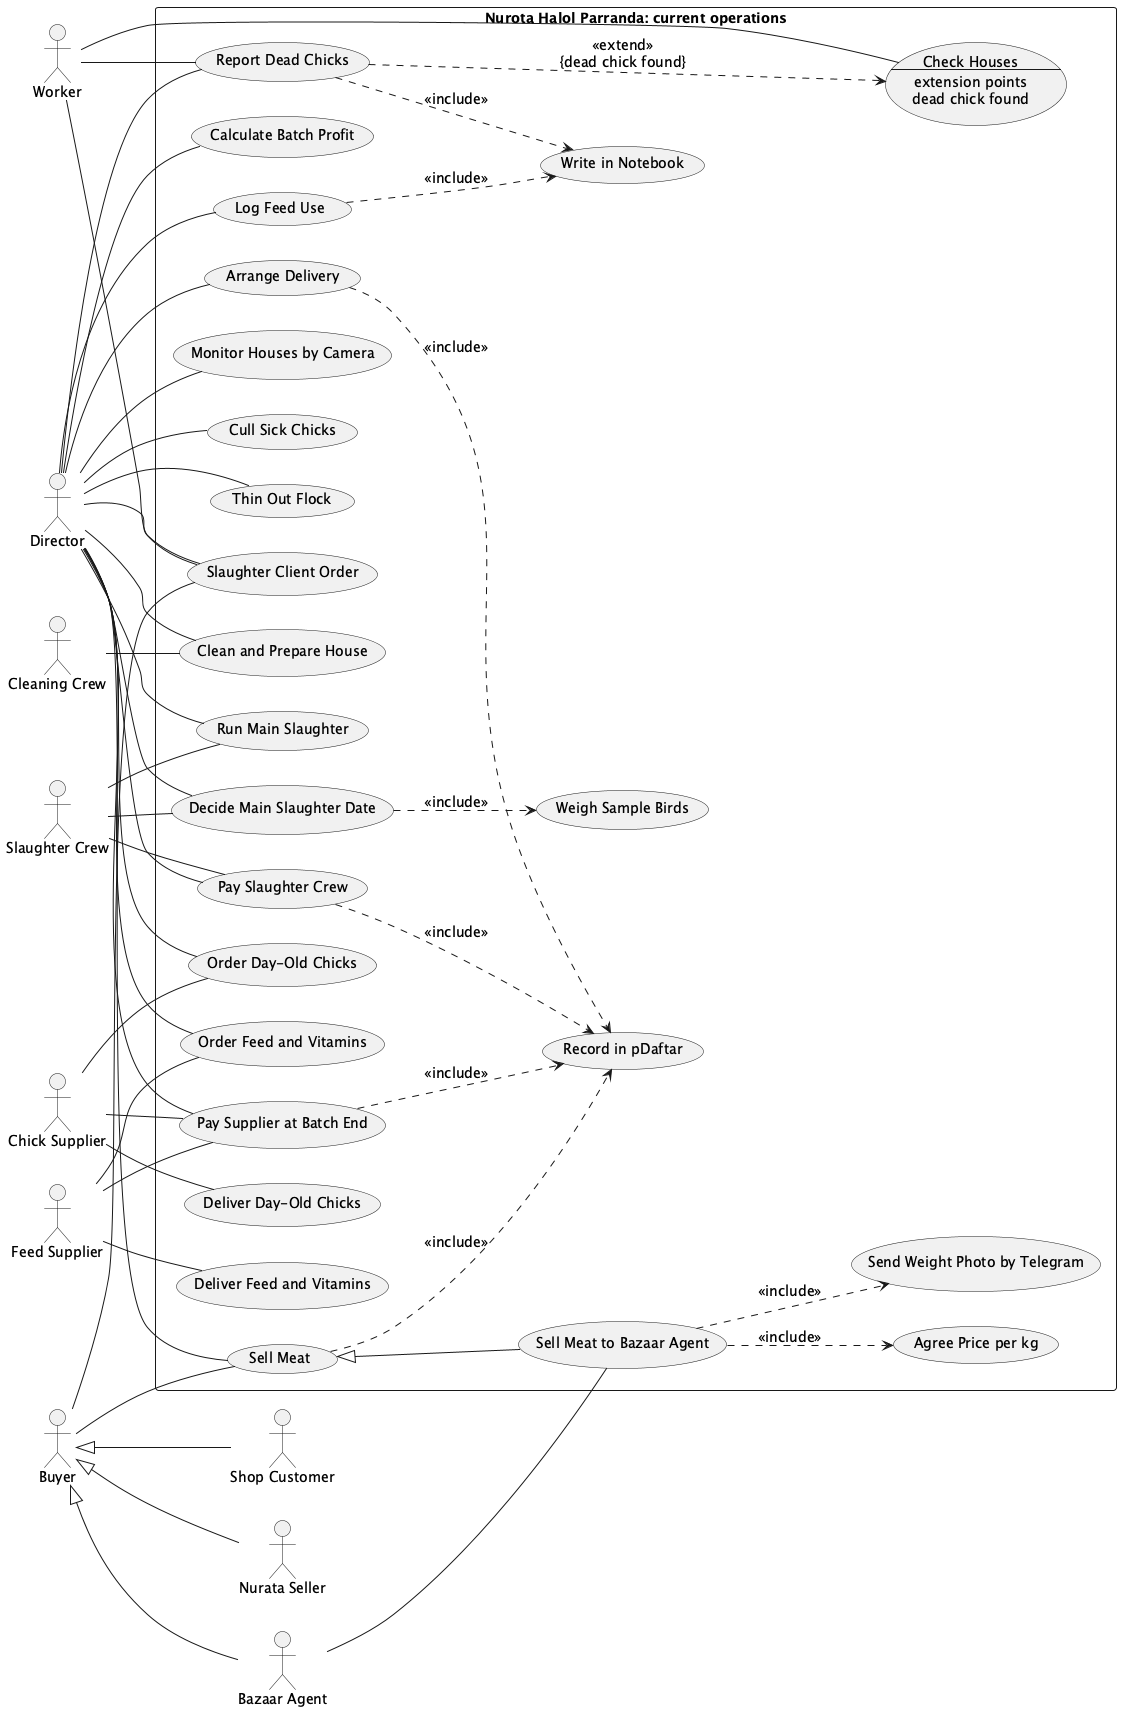

The diagram above was rendered by PlantUML. Its source (embedded in the PNG):
@startuml
left to right direction
skinparam packageStyle rectangle
skinparam shadowing false
skinparam defaultFontSize 14
actor "Worker" as WK
actor "Director" as DIR
actor "Slaughter Crew" as CREW
actor "Chick Supplier" as CSUP
actor "Feed Supplier" as FSUP
actor "Cleaning Crew" as CLC
actor "Buyer" as BUY
actor "Bazaar Agent" as BA
actor "Nurata Seller" as NS
actor "Shop Customer" as SHC
rectangle "Nurota Halol Parranda: current operations" {
  usecase "Check Houses\n--\nextension points\ndead chick found" as CH
  usecase "Report Dead Chicks" as RD
  usecase "Log Feed Use" as LF
  usecase "Write in Notebook" as NB
  usecase "Monitor Houses by Camera" as MC
  usecase "Cull Sick Chicks" as CS
  usecase "Thin Out Flock" as TF
  usecase "Slaughter Client Order" as SC
  usecase "Decide Main Slaughter Date" as DS
  usecase "Weigh Sample Birds" as WS
  usecase "Run Main Slaughter" as MS
  usecase "Clean and Prepare House" as CLN
  usecase "Order Day-Old Chicks" as OC
  usecase "Deliver Day-Old Chicks" as DC
  usecase "Order Feed and Vitamins" as OF
  usecase "Deliver Feed and Vitamins" as DF
  usecase "Pay Supplier at Batch End" as PY
  usecase "Pay Slaughter Crew" as PC
  usecase "Record in pDaftar" as PD
  usecase "Calculate Batch Profit" as CP
  usecase "Arrange Delivery" as AD
  usecase "Sell Meat" as SM
  usecase "Sell Meat to Bazaar Agent" as SMBA
  usecase "Agree Price per kg" as AP
  usecase "Send Weight Photo by Telegram" as WP
}
WK -- RD
WK -- SC
DIR -- RD
DIR -- LF
DIR -- MC
DIR -- CS
DIR -- TF
DIR -- CP
DIR -- CLN
DIR -- OC
DIR -- OF
DIR -- PY
DIR -- DS
DIR -- MS
DIR -- PC
DIR -- SC
DIR -- AD
DIR -- SM
RD ..> CH : <<extend>>\n{dead chick found}
RD ..> NB : <<include>>
LF ..> NB : <<include>>
PY ..> PD : <<include>>
PC ..> PD : <<include>>
AD ..> PD : <<include>>
SM ..> PD : <<include>>
DS ..> WS : <<include>>
SM <|-- SMBA
SMBA ..> AP : <<include>>
SMBA ..> WP : <<include>>
CSUP -- OC
CSUP -- DC
CSUP -- PY
FSUP -- OF
FSUP -- DF
FSUP -- PY
CREW -- MS
CREW -- DS
CREW -- PC
CLC -- CLN
BUY -- SM
BUY -- SC
BA -- SMBA
BUY <|-- BA
BUY <|-- NS
BUY <|-- SHC
NB -[hidden]- CH
CH -- WK
@enduml